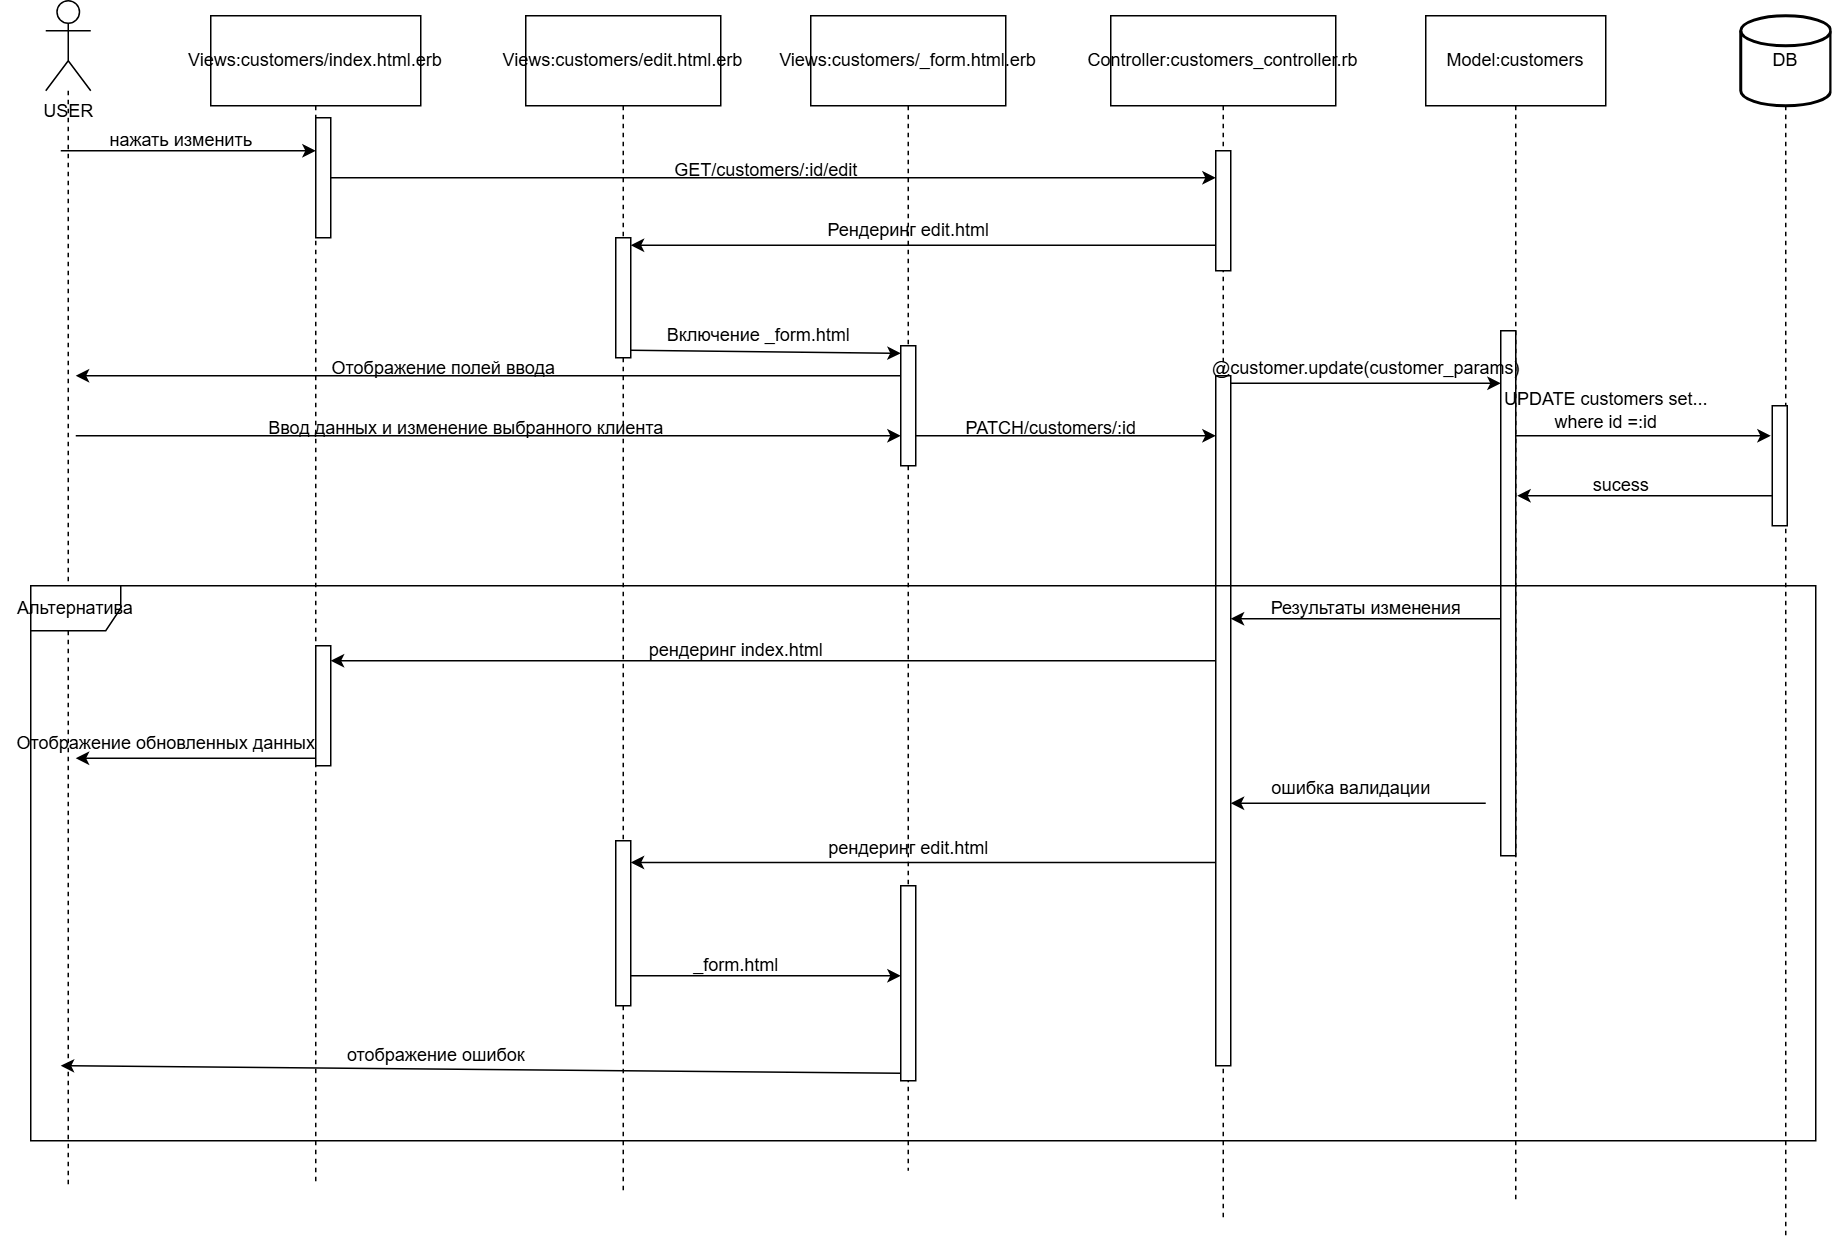

The diagram above was exported from draw.io. Its source (the exported page's mxGraphModel, read from the mxfile embedded in the PNG):
<mxGraphModel dx="1434" dy="780" grid="1" gridSize="10" guides="1" tooltips="1" connect="1" arrows="1" fold="1" page="1" pageScale="1" pageWidth="827" pageHeight="1169" math="0" shadow="0">
  <root>
    <mxCell id="0" />
    <mxCell id="1" parent="0" />
    <mxCell id="5byBEIYVpUZ5SQ9cEEhw-8" style="edgeStyle=orthogonalEdgeStyle;rounded=0;orthogonalLoop=1;jettySize=auto;html=1;dashed=1;endArrow=none;startFill=0;" edge="1" parent="1" source="5byBEIYVpUZ5SQ9cEEhw-1">
      <mxGeometry relative="1" as="geometry">
        <mxPoint x="105" y="840" as="targetPoint" />
      </mxGeometry>
    </mxCell>
    <mxCell id="5byBEIYVpUZ5SQ9cEEhw-1" value="USER" style="shape=umlActor;verticalLabelPosition=bottom;verticalAlign=top;html=1;" vertex="1" parent="1">
      <mxGeometry x="90" y="50" width="30" height="60" as="geometry" />
    </mxCell>
    <mxCell id="5byBEIYVpUZ5SQ9cEEhw-11" style="edgeStyle=orthogonalEdgeStyle;rounded=0;orthogonalLoop=1;jettySize=auto;html=1;dashed=1;endArrow=none;startFill=0;" edge="1" parent="1" source="5byBEIYVpUZ5SQ9cEEhw-2">
      <mxGeometry relative="1" as="geometry">
        <mxPoint x="475" y="844" as="targetPoint" />
      </mxGeometry>
    </mxCell>
    <mxCell id="5byBEIYVpUZ5SQ9cEEhw-2" value="Views:customers/edit.html.erb" style="rounded=0;whiteSpace=wrap;html=1;" vertex="1" parent="1">
      <mxGeometry x="410" y="60" width="130" height="60" as="geometry" />
    </mxCell>
    <mxCell id="5byBEIYVpUZ5SQ9cEEhw-10" style="edgeStyle=orthogonalEdgeStyle;rounded=0;orthogonalLoop=1;jettySize=auto;html=1;dashed=1;endArrow=none;startFill=0;" edge="1" parent="1" source="5byBEIYVpUZ5SQ9cEEhw-3">
      <mxGeometry relative="1" as="geometry">
        <mxPoint x="665" y="830" as="targetPoint" />
      </mxGeometry>
    </mxCell>
    <mxCell id="5byBEIYVpUZ5SQ9cEEhw-3" value="Views:customers/_form.html.erb" style="rounded=0;whiteSpace=wrap;html=1;" vertex="1" parent="1">
      <mxGeometry x="600" y="60" width="130" height="60" as="geometry" />
    </mxCell>
    <mxCell id="5byBEIYVpUZ5SQ9cEEhw-9" style="edgeStyle=orthogonalEdgeStyle;rounded=0;orthogonalLoop=1;jettySize=auto;html=1;dashed=1;endArrow=none;startFill=0;" edge="1" parent="1" source="5byBEIYVpUZ5SQ9cEEhw-4">
      <mxGeometry relative="1" as="geometry">
        <mxPoint x="270" y="838" as="targetPoint" />
      </mxGeometry>
    </mxCell>
    <mxCell id="5byBEIYVpUZ5SQ9cEEhw-4" value="Views:customers/index.html.erb" style="rounded=0;whiteSpace=wrap;html=1;" vertex="1" parent="1">
      <mxGeometry x="200" y="60" width="140" height="60" as="geometry" />
    </mxCell>
    <mxCell id="5byBEIYVpUZ5SQ9cEEhw-13" style="edgeStyle=orthogonalEdgeStyle;rounded=0;orthogonalLoop=1;jettySize=auto;html=1;dashed=1;endArrow=none;startFill=0;" edge="1" parent="1" source="5byBEIYVpUZ5SQ9cEEhw-5">
      <mxGeometry relative="1" as="geometry">
        <mxPoint x="1070" y="852" as="targetPoint" />
      </mxGeometry>
    </mxCell>
    <mxCell id="5byBEIYVpUZ5SQ9cEEhw-5" value="Model:customers" style="rounded=0;whiteSpace=wrap;html=1;" vertex="1" parent="1">
      <mxGeometry x="1010" y="60" width="120" height="60" as="geometry" />
    </mxCell>
    <mxCell id="5byBEIYVpUZ5SQ9cEEhw-12" style="edgeStyle=orthogonalEdgeStyle;rounded=0;orthogonalLoop=1;jettySize=auto;html=1;dashed=1;endArrow=none;startFill=0;" edge="1" parent="1" source="5byBEIYVpUZ5SQ9cEEhw-6">
      <mxGeometry relative="1" as="geometry">
        <mxPoint x="875" y="864" as="targetPoint" />
      </mxGeometry>
    </mxCell>
    <mxCell id="5byBEIYVpUZ5SQ9cEEhw-6" value="Controller:customers_controller.rb" style="rounded=0;whiteSpace=wrap;html=1;" vertex="1" parent="1">
      <mxGeometry x="800" y="60" width="150" height="60" as="geometry" />
    </mxCell>
    <mxCell id="5byBEIYVpUZ5SQ9cEEhw-14" style="edgeStyle=orthogonalEdgeStyle;rounded=0;orthogonalLoop=1;jettySize=auto;html=1;dashed=1;endArrow=none;startFill=0;" edge="1" parent="1" source="5byBEIYVpUZ5SQ9cEEhw-7">
      <mxGeometry relative="1" as="geometry">
        <mxPoint x="1250" y="873" as="targetPoint" />
      </mxGeometry>
    </mxCell>
    <mxCell id="5byBEIYVpUZ5SQ9cEEhw-7" value="DB" style="strokeWidth=2;html=1;shape=mxgraph.flowchart.database;whiteSpace=wrap;" vertex="1" parent="1">
      <mxGeometry x="1220" y="60" width="60" height="60" as="geometry" />
    </mxCell>
    <mxCell id="5byBEIYVpUZ5SQ9cEEhw-15" value="" style="endArrow=classic;html=1;rounded=0;" edge="1" parent="1">
      <mxGeometry width="50" height="50" relative="1" as="geometry">
        <mxPoint x="100" y="150" as="sourcePoint" />
        <mxPoint x="270" y="150" as="targetPoint" />
      </mxGeometry>
    </mxCell>
    <mxCell id="5byBEIYVpUZ5SQ9cEEhw-16" value="нажать изменить" style="text;html=1;align=center;verticalAlign=middle;resizable=0;points=[];autosize=1;strokeColor=none;fillColor=none;" vertex="1" parent="1">
      <mxGeometry x="120" y="128" width="120" height="30" as="geometry" />
    </mxCell>
    <mxCell id="5byBEIYVpUZ5SQ9cEEhw-17" value="" style="html=1;points=[[0,0,0,0,5],[0,1,0,0,-5],[1,0,0,0,5],[1,1,0,0,-5]];perimeter=orthogonalPerimeter;outlineConnect=0;targetShapes=umlLifeline;portConstraint=eastwest;newEdgeStyle={&quot;curved&quot;:0,&quot;rounded&quot;:0};" vertex="1" parent="1">
      <mxGeometry x="270" y="128" width="10" height="80" as="geometry" />
    </mxCell>
    <mxCell id="5byBEIYVpUZ5SQ9cEEhw-20" value="" style="html=1;points=[[0,0,0,0,5],[0,1,0,0,-5],[1,0,0,0,5],[1,1,0,0,-5]];perimeter=orthogonalPerimeter;outlineConnect=0;targetShapes=umlLifeline;portConstraint=eastwest;newEdgeStyle={&quot;curved&quot;:0,&quot;rounded&quot;:0};" vertex="1" parent="1">
      <mxGeometry x="870" y="150" width="10" height="80" as="geometry" />
    </mxCell>
    <mxCell id="5byBEIYVpUZ5SQ9cEEhw-21" value="" style="endArrow=classic;html=1;rounded=0;" edge="1" parent="1" source="5byBEIYVpUZ5SQ9cEEhw-17" target="5byBEIYVpUZ5SQ9cEEhw-20">
      <mxGeometry width="50" height="50" relative="1" as="geometry">
        <mxPoint x="290" y="170" as="sourcePoint" />
        <mxPoint x="630" y="360" as="targetPoint" />
      </mxGeometry>
    </mxCell>
    <mxCell id="5byBEIYVpUZ5SQ9cEEhw-22" value="GET/customers/:id/edit" style="text;html=1;align=center;verticalAlign=middle;resizable=0;points=[];autosize=1;strokeColor=none;fillColor=none;" vertex="1" parent="1">
      <mxGeometry x="495" y="148" width="150" height="30" as="geometry" />
    </mxCell>
    <mxCell id="5byBEIYVpUZ5SQ9cEEhw-23" value="" style="html=1;points=[[0,0,0,0,5],[0,1,0,0,-5],[1,0,0,0,5],[1,1,0,0,-5]];perimeter=orthogonalPerimeter;outlineConnect=0;targetShapes=umlLifeline;portConstraint=eastwest;newEdgeStyle={&quot;curved&quot;:0,&quot;rounded&quot;:0};" vertex="1" parent="1">
      <mxGeometry x="470" y="208" width="10" height="80" as="geometry" />
    </mxCell>
    <mxCell id="5byBEIYVpUZ5SQ9cEEhw-25" value="" style="endArrow=classic;html=1;rounded=0;entryX=1;entryY=0;entryDx=0;entryDy=5;entryPerimeter=0;" edge="1" parent="1" source="5byBEIYVpUZ5SQ9cEEhw-20" target="5byBEIYVpUZ5SQ9cEEhw-23">
      <mxGeometry width="50" height="50" relative="1" as="geometry">
        <mxPoint x="580" y="410" as="sourcePoint" />
        <mxPoint x="630" y="360" as="targetPoint" />
      </mxGeometry>
    </mxCell>
    <mxCell id="5byBEIYVpUZ5SQ9cEEhw-26" value="Рендеринг edit.html" style="text;html=1;align=center;verticalAlign=middle;resizable=0;points=[];autosize=1;strokeColor=none;fillColor=none;" vertex="1" parent="1">
      <mxGeometry x="600" y="188" width="130" height="30" as="geometry" />
    </mxCell>
    <mxCell id="5byBEIYVpUZ5SQ9cEEhw-27" value="" style="html=1;points=[[0,0,0,0,5],[0,1,0,0,-5],[1,0,0,0,5],[1,1,0,0,-5]];perimeter=orthogonalPerimeter;outlineConnect=0;targetShapes=umlLifeline;portConstraint=eastwest;newEdgeStyle={&quot;curved&quot;:0,&quot;rounded&quot;:0};" vertex="1" parent="1">
      <mxGeometry x="660" y="280" width="10" height="80" as="geometry" />
    </mxCell>
    <mxCell id="5byBEIYVpUZ5SQ9cEEhw-28" value="" style="endArrow=classic;html=1;rounded=0;exitX=1;exitY=1;exitDx=0;exitDy=-5;exitPerimeter=0;entryX=0;entryY=0;entryDx=0;entryDy=5;entryPerimeter=0;" edge="1" parent="1" source="5byBEIYVpUZ5SQ9cEEhw-23" target="5byBEIYVpUZ5SQ9cEEhw-27">
      <mxGeometry width="50" height="50" relative="1" as="geometry">
        <mxPoint x="580" y="410" as="sourcePoint" />
        <mxPoint x="630" y="360" as="targetPoint" />
      </mxGeometry>
    </mxCell>
    <mxCell id="5byBEIYVpUZ5SQ9cEEhw-29" value="Включение _form.html" style="text;html=1;align=center;verticalAlign=middle;resizable=0;points=[];autosize=1;strokeColor=none;fillColor=none;" vertex="1" parent="1">
      <mxGeometry x="490" y="258" width="150" height="30" as="geometry" />
    </mxCell>
    <mxCell id="5byBEIYVpUZ5SQ9cEEhw-30" value="" style="endArrow=classic;html=1;rounded=0;" edge="1" parent="1">
      <mxGeometry width="50" height="50" relative="1" as="geometry">
        <mxPoint x="660" y="300" as="sourcePoint" />
        <mxPoint x="110" y="300" as="targetPoint" />
      </mxGeometry>
    </mxCell>
    <mxCell id="5byBEIYVpUZ5SQ9cEEhw-31" value="Отображение полей ввода" style="text;html=1;align=center;verticalAlign=middle;resizable=0;points=[];autosize=1;strokeColor=none;fillColor=none;" vertex="1" parent="1">
      <mxGeometry x="270" y="280" width="170" height="30" as="geometry" />
    </mxCell>
    <mxCell id="5byBEIYVpUZ5SQ9cEEhw-32" value="" style="endArrow=classic;html=1;rounded=0;entryX=0;entryY=0.625;entryDx=0;entryDy=0;entryPerimeter=0;" edge="1" parent="1">
      <mxGeometry width="50" height="50" relative="1" as="geometry">
        <mxPoint x="110" y="340" as="sourcePoint" />
        <mxPoint x="660" y="340" as="targetPoint" />
      </mxGeometry>
    </mxCell>
    <mxCell id="5byBEIYVpUZ5SQ9cEEhw-34" value="Ввод данных и изменение выбранного клиента" style="text;html=1;align=center;verticalAlign=middle;resizable=0;points=[];autosize=1;strokeColor=none;fillColor=none;" vertex="1" parent="1">
      <mxGeometry x="225" y="320" width="290" height="30" as="geometry" />
    </mxCell>
    <mxCell id="5byBEIYVpUZ5SQ9cEEhw-35" value="" style="html=1;points=[[0,0,0,0,5],[0,1,0,0,-5],[1,0,0,0,5],[1,1,0,0,-5]];perimeter=orthogonalPerimeter;outlineConnect=0;targetShapes=umlLifeline;portConstraint=eastwest;newEdgeStyle={&quot;curved&quot;:0,&quot;rounded&quot;:0};" vertex="1" parent="1">
      <mxGeometry x="870" y="300" width="10" height="460" as="geometry" />
    </mxCell>
    <mxCell id="5byBEIYVpUZ5SQ9cEEhw-36" value="" style="endArrow=classic;html=1;rounded=0;exitX=1;exitY=1;exitDx=0;exitDy=-5;exitPerimeter=0;" edge="1" parent="1">
      <mxGeometry width="50" height="50" relative="1" as="geometry">
        <mxPoint x="670" y="340" as="sourcePoint" />
        <mxPoint x="870" y="340" as="targetPoint" />
      </mxGeometry>
    </mxCell>
    <mxCell id="5byBEIYVpUZ5SQ9cEEhw-37" value="PATCH/customers/:id" style="text;html=1;align=center;verticalAlign=middle;resizable=0;points=[];autosize=1;strokeColor=none;fillColor=none;" vertex="1" parent="1">
      <mxGeometry x="690" y="320" width="140" height="30" as="geometry" />
    </mxCell>
    <mxCell id="5byBEIYVpUZ5SQ9cEEhw-38" value="" style="html=1;points=[[0,0,0,0,5],[0,1,0,0,-5],[1,0,0,0,5],[1,1,0,0,-5]];perimeter=orthogonalPerimeter;outlineConnect=0;targetShapes=umlLifeline;portConstraint=eastwest;newEdgeStyle={&quot;curved&quot;:0,&quot;rounded&quot;:0};" vertex="1" parent="1">
      <mxGeometry x="1060" y="270" width="10" height="350" as="geometry" />
    </mxCell>
    <mxCell id="5byBEIYVpUZ5SQ9cEEhw-39" value="" style="endArrow=classic;html=1;rounded=0;exitX=1;exitY=0;exitDx=0;exitDy=5;exitPerimeter=0;" edge="1" parent="1" source="5byBEIYVpUZ5SQ9cEEhw-35" target="5byBEIYVpUZ5SQ9cEEhw-38">
      <mxGeometry width="50" height="50" relative="1" as="geometry">
        <mxPoint x="580" y="410" as="sourcePoint" />
        <mxPoint x="630" y="360" as="targetPoint" />
      </mxGeometry>
    </mxCell>
    <mxCell id="5byBEIYVpUZ5SQ9cEEhw-40" value="@customer.update(customer_params)" style="text;html=1;align=center;verticalAlign=middle;resizable=0;points=[];autosize=1;strokeColor=none;fillColor=none;" vertex="1" parent="1">
      <mxGeometry x="855" y="280" width="230" height="30" as="geometry" />
    </mxCell>
    <mxCell id="5byBEIYVpUZ5SQ9cEEhw-41" value="Альтернатива" style="shape=umlFrame;whiteSpace=wrap;html=1;pointerEvents=0;" vertex="1" parent="1">
      <mxGeometry x="80" y="440" width="1190" height="370" as="geometry" />
    </mxCell>
    <mxCell id="5byBEIYVpUZ5SQ9cEEhw-42" value="" style="html=1;points=[[0,0,0,0,5],[0,1,0,0,-5],[1,0,0,0,5],[1,1,0,0,-5]];perimeter=orthogonalPerimeter;outlineConnect=0;targetShapes=umlLifeline;portConstraint=eastwest;newEdgeStyle={&quot;curved&quot;:0,&quot;rounded&quot;:0};" vertex="1" parent="1">
      <mxGeometry x="1241" y="320" width="10" height="80" as="geometry" />
    </mxCell>
    <mxCell id="5byBEIYVpUZ5SQ9cEEhw-43" value="" style="endArrow=classic;html=1;rounded=0;" edge="1" parent="1" source="5byBEIYVpUZ5SQ9cEEhw-38">
      <mxGeometry width="50" height="50" relative="1" as="geometry">
        <mxPoint x="580" y="520" as="sourcePoint" />
        <mxPoint x="1240" y="340" as="targetPoint" />
      </mxGeometry>
    </mxCell>
    <mxCell id="5byBEIYVpUZ5SQ9cEEhw-44" value="UPDATE customers set...&lt;br&gt;where id =:id" style="text;html=1;align=center;verticalAlign=middle;resizable=0;points=[];autosize=1;strokeColor=none;fillColor=none;" vertex="1" parent="1">
      <mxGeometry x="1050" y="303" width="160" height="40" as="geometry" />
    </mxCell>
    <mxCell id="5byBEIYVpUZ5SQ9cEEhw-45" value="" style="endArrow=classic;html=1;rounded=0;" edge="1" parent="1">
      <mxGeometry width="50" height="50" relative="1" as="geometry">
        <mxPoint x="1241" y="380" as="sourcePoint" />
        <mxPoint x="1071" y="380" as="targetPoint" />
        <Array as="points">
          <mxPoint x="1151" y="380" />
        </Array>
      </mxGeometry>
    </mxCell>
    <mxCell id="5byBEIYVpUZ5SQ9cEEhw-46" value="sucess" style="text;html=1;align=center;verticalAlign=middle;resizable=0;points=[];autosize=1;strokeColor=none;fillColor=none;" vertex="1" parent="1">
      <mxGeometry x="1110" y="358" width="60" height="30" as="geometry" />
    </mxCell>
    <mxCell id="5byBEIYVpUZ5SQ9cEEhw-47" value="" style="endArrow=classic;html=1;rounded=0;" edge="1" parent="1">
      <mxGeometry width="50" height="50" relative="1" as="geometry">
        <mxPoint x="1060" y="462" as="sourcePoint" />
        <mxPoint x="880" y="462" as="targetPoint" />
      </mxGeometry>
    </mxCell>
    <mxCell id="5byBEIYVpUZ5SQ9cEEhw-48" value="Результаты изменения" style="text;html=1;align=center;verticalAlign=middle;resizable=0;points=[];autosize=1;strokeColor=none;fillColor=none;" vertex="1" parent="1">
      <mxGeometry x="895" y="440" width="150" height="30" as="geometry" />
    </mxCell>
    <mxCell id="5byBEIYVpUZ5SQ9cEEhw-49" value="" style="html=1;points=[[0,0,0,0,5],[0,1,0,0,-5],[1,0,0,0,5],[1,1,0,0,-5]];perimeter=orthogonalPerimeter;outlineConnect=0;targetShapes=umlLifeline;portConstraint=eastwest;newEdgeStyle={&quot;curved&quot;:0,&quot;rounded&quot;:0};" vertex="1" parent="1">
      <mxGeometry x="270" y="480" width="10" height="80" as="geometry" />
    </mxCell>
    <mxCell id="5byBEIYVpUZ5SQ9cEEhw-50" value="" style="endArrow=classic;html=1;rounded=0;" edge="1" parent="1" source="5byBEIYVpUZ5SQ9cEEhw-35">
      <mxGeometry width="50" height="50" relative="1" as="geometry">
        <mxPoint x="580" y="490" as="sourcePoint" />
        <mxPoint x="280" y="490" as="targetPoint" />
      </mxGeometry>
    </mxCell>
    <mxCell id="5byBEIYVpUZ5SQ9cEEhw-51" value="рендеринг index.html" style="text;html=1;align=center;verticalAlign=middle;resizable=0;points=[];autosize=1;strokeColor=none;fillColor=none;" vertex="1" parent="1">
      <mxGeometry x="480" y="468" width="140" height="30" as="geometry" />
    </mxCell>
    <mxCell id="5byBEIYVpUZ5SQ9cEEhw-52" value="" style="endArrow=classic;html=1;rounded=0;exitX=0;exitY=1;exitDx=0;exitDy=-5;exitPerimeter=0;" edge="1" parent="1" source="5byBEIYVpUZ5SQ9cEEhw-49">
      <mxGeometry width="50" height="50" relative="1" as="geometry">
        <mxPoint x="550" y="380" as="sourcePoint" />
        <mxPoint x="110" y="555" as="targetPoint" />
      </mxGeometry>
    </mxCell>
    <mxCell id="5byBEIYVpUZ5SQ9cEEhw-53" value="Отображение обновленных данных" style="text;html=1;align=center;verticalAlign=middle;resizable=0;points=[];autosize=1;strokeColor=none;fillColor=none;" vertex="1" parent="1">
      <mxGeometry x="60" y="530" width="220" height="30" as="geometry" />
    </mxCell>
    <mxCell id="5byBEIYVpUZ5SQ9cEEhw-54" value="" style="html=1;points=[[0,0,0,0,5],[0,1,0,0,-5],[1,0,0,0,5],[1,1,0,0,-5]];perimeter=orthogonalPerimeter;outlineConnect=0;targetShapes=umlLifeline;portConstraint=eastwest;newEdgeStyle={&quot;curved&quot;:0,&quot;rounded&quot;:0};" vertex="1" parent="1">
      <mxGeometry x="470" y="610" width="10" height="110" as="geometry" />
    </mxCell>
    <mxCell id="5byBEIYVpUZ5SQ9cEEhw-55" value="" style="endArrow=classic;html=1;rounded=0;" edge="1" parent="1">
      <mxGeometry width="50" height="50" relative="1" as="geometry">
        <mxPoint x="1050" y="585" as="sourcePoint" />
        <mxPoint x="880" y="585" as="targetPoint" />
      </mxGeometry>
    </mxCell>
    <mxCell id="5byBEIYVpUZ5SQ9cEEhw-56" value="ошибка валидации" style="text;html=1;align=center;verticalAlign=middle;resizable=0;points=[];autosize=1;strokeColor=none;fillColor=none;" vertex="1" parent="1">
      <mxGeometry x="895" y="560" width="130" height="30" as="geometry" />
    </mxCell>
    <mxCell id="5byBEIYVpUZ5SQ9cEEhw-58" value="" style="endArrow=classic;html=1;rounded=0;" edge="1" parent="1" target="5byBEIYVpUZ5SQ9cEEhw-54">
      <mxGeometry width="50" height="50" relative="1" as="geometry">
        <mxPoint x="870" y="624.5" as="sourcePoint" />
        <mxPoint x="600" y="624.5" as="targetPoint" />
      </mxGeometry>
    </mxCell>
    <mxCell id="5byBEIYVpUZ5SQ9cEEhw-59" value="рендеринг edit.html" style="text;html=1;align=center;verticalAlign=middle;resizable=0;points=[];autosize=1;strokeColor=none;fillColor=none;" vertex="1" parent="1">
      <mxGeometry x="600" y="600" width="130" height="30" as="geometry" />
    </mxCell>
    <mxCell id="5byBEIYVpUZ5SQ9cEEhw-60" value="" style="html=1;points=[[0,0,0,0,5],[0,1,0,0,-5],[1,0,0,0,5],[1,1,0,0,-5]];perimeter=orthogonalPerimeter;outlineConnect=0;targetShapes=umlLifeline;portConstraint=eastwest;newEdgeStyle={&quot;curved&quot;:0,&quot;rounded&quot;:0};" vertex="1" parent="1">
      <mxGeometry x="660" y="640" width="10" height="130" as="geometry" />
    </mxCell>
    <mxCell id="5byBEIYVpUZ5SQ9cEEhw-61" value="" style="endArrow=classic;html=1;rounded=0;" edge="1" parent="1" source="5byBEIYVpUZ5SQ9cEEhw-54" target="5byBEIYVpUZ5SQ9cEEhw-60">
      <mxGeometry width="50" height="50" relative="1" as="geometry">
        <mxPoint x="520" y="630" as="sourcePoint" />
        <mxPoint x="600" y="530" as="targetPoint" />
        <Array as="points">
          <mxPoint x="570" y="700" />
        </Array>
      </mxGeometry>
    </mxCell>
    <mxCell id="5byBEIYVpUZ5SQ9cEEhw-62" value="_form.html" style="text;html=1;align=center;verticalAlign=middle;resizable=0;points=[];autosize=1;strokeColor=none;fillColor=none;" vertex="1" parent="1">
      <mxGeometry x="510" y="678" width="80" height="30" as="geometry" />
    </mxCell>
    <mxCell id="5byBEIYVpUZ5SQ9cEEhw-63" value="" style="endArrow=classic;html=1;rounded=0;exitX=0;exitY=1;exitDx=0;exitDy=-5;exitPerimeter=0;" edge="1" parent="1" source="5byBEIYVpUZ5SQ9cEEhw-60">
      <mxGeometry width="50" height="50" relative="1" as="geometry">
        <mxPoint x="550" y="580" as="sourcePoint" />
        <mxPoint x="100" y="760" as="targetPoint" />
      </mxGeometry>
    </mxCell>
    <mxCell id="5byBEIYVpUZ5SQ9cEEhw-64" value="отображение ошибок" style="text;html=1;align=center;verticalAlign=middle;resizable=0;points=[];autosize=1;strokeColor=none;fillColor=none;" vertex="1" parent="1">
      <mxGeometry x="280" y="738" width="140" height="30" as="geometry" />
    </mxCell>
  </root>
</mxGraphModel>